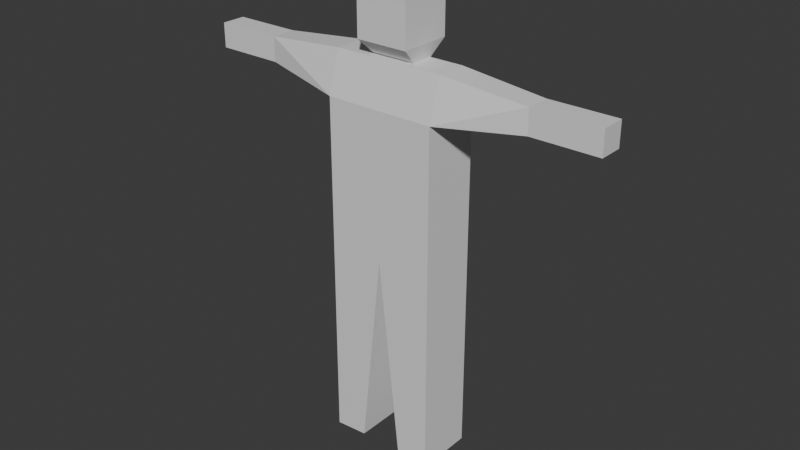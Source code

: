 # Source: COWBOYYY.blend  (saved by Blender 4.3.32; exported with 4.5.12 LTS)
import bpy
from mathutils import Matrix  # noqa: F401  (used for matrix-valued properties, if any)

bpy.ops.wm.read_factory_settings(use_empty=True)
scene = bpy.context.scene
scene.name = 'Scene'

# ---- collections
col_collection = bpy.data.collections.new('Collection'); scene.collection.children.link(col_collection)

# ---- materials (node trees are filled in below, after node groups)
mat_material = bpy.data.materials.new('Material')
mat_material.alpha_threshold = 0.0
mat_material.roughness = 0.5
mat_material.line_color = (0.0, 0.0, 0.0, 1.0)

# ---- material node trees
mat_material.use_nodes = True; mat_material.node_tree.nodes.clear()
_N = mat_material.node_tree.nodes; _L = mat_material.node_tree.links
n0 = _N.new('ShaderNodeOutputMaterial'); n0.name = 'Material Output'; n0.location = (300, 300)
n1 = _N.new('ShaderNodeBsdfPrincipled'); n1.name = 'Principled BSDF'; n1.location = (10, 300)
n1.inputs[3].default_value = 1.45
_L.new(n1.outputs[0], n0.inputs[0])
n0.is_active_output = True

# ---- world
world_world = bpy.data.worlds.new('World'); scene.world = world_world
world_world.use_nodes = True; world_world.node_tree.nodes.clear()
_N = world_world.node_tree.nodes; _L = world_world.node_tree.links
n0 = _N.new('ShaderNodeOutputWorld'); n0.name = 'World Output'; n0.location = (300, 300)
n1 = _N.new('ShaderNodeBackground'); n1.name = 'Background'; n1.location = (10, 300)
n1.inputs[0].default_value = (0.05088, 0.05088, 0.05088, 1.0)
_L.new(n1.outputs[0], n0.inputs[0])
n0.is_active_output = True
world_world.color = (0.05088, 0.05088, 0.05088)
world_world.sun_shadow_jitter_overblur = 0.0

# ---- meshes
me_cube_002 = bpy.data.meshes.new('Cube.002')
me_cube_002.from_pydata([(-1.0, 0.5409, 1.0), (-1.0, 0.5409, -3.935), (-1.0, 0.2585, 1.0), (-1.0, 0.5409, 1.666), (-0.3977, 0.5409, 1.0), (0.0, 0.5409, 1.0), (-0.3977, 0.5409, 1.666), (-0.3977, 0.5409, -3.896), (0.0, 0.5409, -0.237), (-0.3977, 0.2585, -3.896), (-1.0, 0.2585, -3.935), (0.0, 0.2585, -0.237), (-0.3977, -0.1399, -3.896), (-0.3977, -0.5154, -3.896), (-1.0, -0.1399, -3.935), (0.0, -0.1399, -0.237), (0.0, -0.5154, -0.237), (0.0, -0.5154, 1.0), (0.0, -0.5154, 1.666), (-0.3977, -0.5154, 1.0), (-1.0, -0.5154, 1.0), (-0.3977, -0.5154, 1.666), (-1.0, -0.5154, 1.666), (-0.3977, -0.5154, 2.408), (-1.0, -0.5154, 2.408), (0.0, -0.5154, 2.408), (-0.3977, -0.2921, 3.15), (-1.0, -0.2921, 3.15), (0.0, -0.2921, 3.15), (-0.3977, -0.1399, 3.15), (-0.3977, 0.2585, 3.15), (0.0, -0.1399, 3.15), (-1.0, -0.1399, 3.15), (-0.4705, -0.428, 3.426), (-0.4705, -0.428, 4.426), (0.0, -0.428, 3.426), (-0.4705, 0.5118, 3.426), (-0.4705, 0.5118, 4.426), (0.0, 0.5118, 3.426), (0.0, 0.5118, 4.426), (0.0, 0.2585, 3.15), (0.0, 0.5409, 2.495), (-0.3977, 0.5409, 2.495), (0.0, 0.5409, 2.408), (0.0, 0.5409, 1.666), (-0.3977, 0.5409, 2.408), (-1.0, 0.5409, 2.408), (-1.0, 0.5409, 2.495), (-1.0, 0.2585, 2.408), (-2.52, 0.2299, 2.56), (-2.52, 0.2299, 2.998), (-2.52, 0.1129, 2.56), (-3.731, 0.2299, 2.56), (-3.731, 0.2299, 2.998), (-3.731, 0.1129, 2.998), (-2.52, 0.1129, 2.998), (-3.731, -0.05202, 2.998), (-2.52, -0.05202, 2.998), (-2.52, -0.2075, 2.998), (-3.731, -0.2075, 2.998), (-3.731, -0.2075, 2.56), (-2.52, -0.2075, 2.56), (-3.731, -0.05202, 2.56), (-2.52, -0.05202, 2.56), (-1.0, -0.1399, 2.408), (-1.0, -0.1399, 1.666), (-1.0, 0.2585, 1.666), (-1.0, -0.1399, 1.0), (-3.731, 0.1129, 2.56), (-1.0, 0.2585, 3.15), (0.0, -0.428, 4.426), (-1.0, -0.5154, -3.935)], [], [(1, 0, 4, 7), (10, 2, 0, 1), (0, 2, 66, 3), (4, 0, 3, 6), (5, 4, 6, 44), (7, 4, 5, 8), (1, 7, 9, 10), (7, 8, 11, 9), (10, 9, 12, 14), (9, 11, 15, 12), (14, 12, 13, 71), (12, 15, 16, 13), (16, 17, 19, 13), (19, 17, 18, 21), (20, 19, 21, 22), (13, 19, 20, 71), (22, 21, 23, 24), (21, 18, 25, 23), (24, 23, 26, 27), (23, 25, 28, 26), (29, 32, 27, 26), (31, 29, 26, 28), (30, 29, 33, 36), (30, 69, 32, 29), (29, 31, 35, 33), (33, 35, 70, 34), (36, 33, 34, 37), (40, 30, 36, 38), (38, 36, 37, 39), (35, 38, 39, 70), (31, 40, 38, 35), (41, 42, 30, 40), (43, 45, 42, 41), (44, 6, 45, 43), (6, 3, 46, 45), (45, 46, 47, 42), (49, 50, 47, 46), (3, 66, 48, 46), (51, 49, 46, 48), (49, 51, 68, 52), (50, 49, 52, 53), (55, 50, 53, 54), (57, 55, 54, 56), (58, 57, 56, 59), (61, 58, 59, 60), (63, 61, 60, 62), (51, 63, 62, 68), (63, 51, 48, 64), (61, 63, 64, 24), (66, 65, 64, 48), (65, 22, 24, 64), (2, 67, 65, 66), (67, 20, 22, 65), (14, 67, 2, 10), (71, 20, 67, 14), (68, 62, 56, 54), (62, 60, 59, 56), (52, 68, 54, 53), (58, 61, 24, 27), (57, 58, 27, 32), (55, 57, 32, 69), (50, 55, 69, 47), (42, 47, 69, 30), (39, 37, 34, 70)])
_uv = me_cube_002.uv_layers.new(name='UVMap')
_uv.uv.foreach_set('vector', [0.375, 0.25, 0.625, 0.25, 0.625, 0.3253, 0.375, 0.3253, 0.375, 0.1832, 0.625, 0.1832, 0.625, 0.25, 0.375, 0.25, 0.625, 0.25, 0.625, 0.1832, 0.625, 0.1832, 0.625, 0.25, 0.625, 0.3253, 0.625, 0.25, 0.625, 0.25, 0.625, 0.3253, 0.625, 0.375, 0.625, 0.3253, 0.625, 0.3253, 0.625, 0.375, 0.375, 0.3253, 0.625, 0.3253, 0.625, 0.375, 0.375, 0.375, 0.125, 0.5, 0.2003, 0.5, 0.2003, 0.5668, 0.125, 0.5668, 0.2003, 0.5, 0.25, 0.5, 0.25, 0.5668, 0.2003, 0.5668, 0.125, 0.5668, 0.2003, 0.5668, 0.2003, 0.6611, 0.125, 0.6611, 0.2003, 0.5668, 0.25, 0.5668, 0.25, 0.6611, 0.2003, 0.6611, 0.125, 0.6611, 0.2003, 0.6611, 0.2003, 0.75, 0.125, 0.75, 0.2003, 0.6611, 0.25, 0.6611, 0.25, 0.75, 0.2003, 0.75, 0.375, 0.875, 0.625, 0.875, 0.625, 0.9247, 0.375, 0.9247, 0.625, 0.9247, 0.625, 0.875, 0.625, 0.875, 0.625, 0.9247, 0.625, 1.0, 0.625, 0.9247, 0.625, 0.9247, 0.625, 1.0, 0.375, 0.9247, 0.625, 0.9247, 0.625, 1.0, 0.375, 1.0, 0.625, 1.0, 0.625, 0.9247, 0.625, 0.9247, 0.625, 1.0, 0.625, 0.9247, 0.625, 0.875, 0.625, 0.875, 0.625, 0.9247, 0.625, 1.0, 0.625, 0.9247, 0.625, 0.9247, 0.625, 1.0, 0.625, 0.9247, 0.625, 0.875, 0.625, 0.875, 0.625, 0.9247, 0.7997, 0.6611, 0.875, 0.6611, 0.875, 0.75, 0.7997, 0.75, 0.75, 0.6611, 0.7997, 0.6611, 0.7997, 0.75, 0.75, 0.75, 0.7997, 0.5668, 0.7997, 0.6611, 0.7997, 0.6611, 0.7997, 0.5668, 0.7997, 0.5668, 0.875, 0.5668, 0.875, 0.6611, 0.7997, 0.6611, 0.7997, 0.6611, 0.75, 0.6611, 0.75, 0.6611, 0.7997, 0.6611, 0.7997, 0.6611, 0.75, 0.6611, 0.75, 0.6611, 0.7997, 0.6611, 0.7997, 0.5668, 0.7997, 0.6611, 0.7997, 0.6611, 0.7997, 0.5668, 0.75, 0.5668, 0.7997, 0.5668, 0.7997, 0.5668, 0.75, 0.5668, 0.75, 0.5668, 0.7997, 0.5668, 0.7997, 0.5668, 0.75, 0.5668, 0.0, 0.0, 0.0, 0.0, 0.0, 0.0, 0.0, 0.0, 0.0, 0.0, 0.0, 0.0, 0.0, 0.0, 0.0, 0.0, 0.75, 0.5, 0.7997, 0.5, 0.7997, 0.5668, 0.75, 0.5668, 0.625, 0.375, 0.625, 0.3253, 0.625, 0.3253, 0.625, 0.375, 0.625, 0.375, 0.625, 0.3253, 0.625, 0.3253, 0.625, 0.375, 0.625, 0.3253, 0.625, 0.25, 0.625, 0.25, 0.625, 0.3253, 0.625, 0.3253, 0.625, 0.25, 0.625, 0.25, 0.625, 0.3253, 0.625, 0.2309, 0.625, 0.2309, 0.625, 0.25, 0.625, 0.25, 0.625, 0.25, 0.625, 0.1832, 0.625, 0.1832, 0.625, 0.25, 0.625, 0.1743, 0.625, 0.2309, 0.625, 0.25, 0.625, 0.1832, 0.625, 0.2309, 0.625, 0.1743, 0.625, 0.1743, 0.625, 0.2309, 0.625, 0.2309, 0.625, 0.2309, 0.625, 0.2309, 0.625, 0.2309, 0.625, 0.1743, 0.625, 0.2309, 0.625, 0.2309, 0.625, 0.1743, 0.625, 0.09439, 0.625, 0.1743, 0.625, 0.1743, 0.625, 0.09439, 0.625, 0.01906, 0.625, 0.09439, 0.625, 0.09439, 0.625, 0.01906, 0.625, 0.01906, 0.625, 0.01906, 0.625, 0.01906, 0.625, 0.01906, 0.625, 0.09439, 0.625, 0.01906, 0.625, 0.01906, 0.625, 0.09439, 0.625, 0.1743, 0.625, 0.09439, 0.625, 0.09439, 0.625, 0.1743, 0.625, 0.09439, 0.625, 0.1743, 0.625, 0.1832, 0.625, 0.08888, 0.625, 0.01906, 0.625, 0.09439, 0.625, 0.08888, 0.625, 0.0, 0.625, 0.1832, 0.625, 0.08888, 0.625, 0.08888, 0.625, 0.1832, 0.625, 0.08888, 0.625, 0.0, 0.625, 0.0, 0.625, 0.08888, 0.625, 0.1832, 0.625, 0.08888, 0.625, 0.08888, 0.625, 0.1832, 0.625, 0.08888, 0.625, 0.0, 0.625, 0.0, 0.625, 0.08888, 0.375, 0.08888, 0.625, 0.08888, 0.625, 0.1832, 0.375, 0.1832, 0.375, 0.0, 0.625, 0.0, 0.625, 0.08888, 0.375, 0.08888, 0.625, 0.1743, 0.625, 0.09439, 0.625, 0.09439, 0.625, 0.1743, 0.625, 0.09439, 0.625, 0.01906, 0.625, 0.01906, 0.625, 0.09439, 0.625, 0.2309, 0.625, 0.1743, 0.625, 0.1743, 0.625, 0.2309, 0.625, 0.01906, 0.625, 0.01906, 0.625, 0.0, 0.625, 0.0, 0.625, 0.09439, 0.625, 0.01906, 0.625, 0.0, 0.625, 0.08888, 0.625, 0.1743, 0.625, 0.09439, 0.625, 0.08888, 0.625, 0.1832, 0.625, 0.2309, 0.625, 0.1743, 0.625, 0.1832, 0.625, 0.25, 0.7997, 0.5, 0.875, 0.5, 0.875, 0.5668, 0.7997, 0.5668, 0.75, 0.5668, 0.7997, 0.5668, 0.7997, 0.6611, 0.75, 0.6611])
me_cube_002.materials.append(mat_material)
me_cube_002.use_mirror_vertex_groups = False
me_cube_002.update()

# ---- objects
ob_tk_blockout_scaleref = bpy.data.objects.new('TK_Blockout_ScaleRef', None)
ob_cube_002 = bpy.data.objects.new('Cube.002', me_cube_002)

# ---- transforms, parenting, visibility, modifiers, constraints
ob_tk_blockout_scaleref.location = (0.0, 0.3975, 0.3348)
ob_tk_blockout_scaleref.rotation_euler = (1.571, -0.0, 0.0)
ob_tk_blockout_scaleref.scale = (0.01, 0.01, 0.01)
ob_tk_blockout_scaleref.color = (0.8, 0.8, 0.8, 1.0)
ob_cube_002.location = (-0.1538, -0.01117, 0.853)
ob_cube_002.scale = (0.2157, 0.2157, 0.2157)
ob_cube_002.lock_rotations_4d = False
ob_cube_002.empty_display_type = 'ARROWS'
ob_cube_002.lineart.crease_threshold = 0.0
_m = ob_cube_002.modifiers.new('Mirror', 'MIRROR')

# ---- collection membership
col_collection.objects.link(ob_tk_blockout_scaleref)
col_collection.objects.link(ob_cube_002)

# ---- scene / render settings (as saved in the file)
scene.frame_start = 1; scene.frame_end = 250; scene.frame_set(1)
scene.render.engine = 'BLENDER_EEVEE_NEXT'
bpy.context.view_layer.update()

# ---- added for rendering (the .blend has no active camera and no usable light): camera, sun
cam_auto = bpy.data.cameras.new('AutoCamera')
cam_auto.lens = 50.0
cam_auto.sensor_width = 36.0
cam_auto.clip_end = 1000.0
ob_auto_camera = bpy.data.objects.new('AutoCamera', cam_auto)
scene.collection.objects.link(ob_auto_camera)
ob_auto_camera.location = (2.09246, -2.70398, 2.70304)
ob_auto_camera.rotation_euler = (1.09748, -7.21219e-08, 0.694738)
scene.camera = ob_auto_camera
light_auto_sun = bpy.data.lights.new('AutoSun', 'SUN')
light_auto_sun.energy = 3.0
light_auto_sun.angle = 0.0523599
ob_auto_sun = bpy.data.objects.new('AutoSun', light_auto_sun)
scene.collection.objects.link(ob_auto_sun)
ob_auto_sun.rotation_euler = (0.872665, 0.174533, 0.523599)
bpy.context.view_layer.update()
